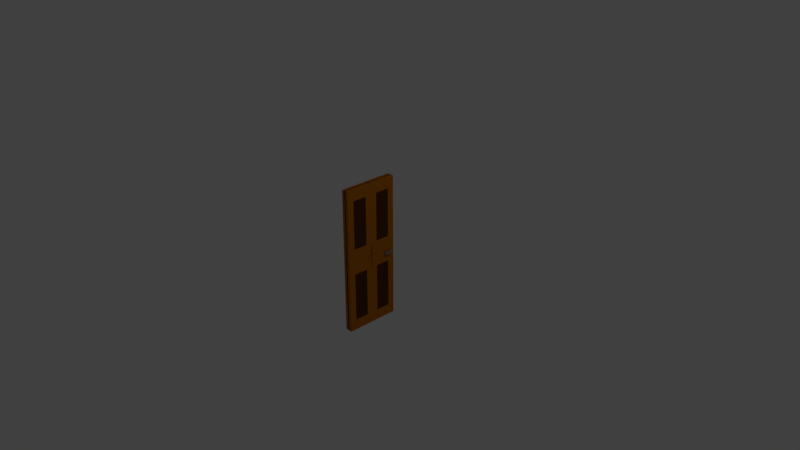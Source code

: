 # Source: door.blend  (saved by Blender 2.79.0; exported with 4.5.12 LTS)
import bpy
from mathutils import Matrix  # noqa: F401  (used for matrix-valued properties, if any)

bpy.ops.wm.read_factory_settings(use_empty=True)
scene = bpy.context.scene
scene.name = 'Scene'

# ---- collections
col_collection_1 = bpy.data.collections.new('Collection 1'); scene.collection.children.link(col_collection_1)

# ---- materials (node trees are filled in below, after node groups)
mat_handle = bpy.data.materials.new('Handle')
mat_handle.alpha_threshold = 0.0
mat_handle.use_transparent_shadow = False
mat_handle.diffuse_color = (0.2418, 0.2418, 0.2418, 1.0)
mat_handle.roughness = 0.5
mat_door_base = bpy.data.materials.new('Door Base')
mat_door_base.alpha_threshold = 0.0
mat_door_base.use_transparent_shadow = False
mat_door_base.diffuse_color = (0.477, 0.1504, 0.004648, 1.0)
mat_door_base.roughness = 0.5
mat_door_base.line_color = (0.0, 0.0, 0.0, 1.0)
mat_door_detail = bpy.data.materials.new('Door Detail')
mat_door_detail.alpha_threshold = 0.0
mat_door_detail.use_transparent_shadow = False
mat_door_detail.diffuse_color = (0.08836, 0.02928, 0.006681, 1.0)
mat_door_detail.roughness = 0.5
mat_handle_001 = bpy.data.materials.new('Handle.001')
mat_handle_001.alpha_threshold = 0.0
mat_handle_001.use_transparent_shadow = False
mat_handle_001.diffuse_color = (0.2418, 0.2418, 0.2418, 1.0)
mat_handle_001.roughness = 0.5

# ---- material node trees

# ---- world
world_world = bpy.data.worlds.new('World'); scene.world = world_world
world_world.color = (0.05088, 0.05088, 0.05088)
world_world.use_sun_shadow = False
world_world.sun_shadow_jitter_overblur = 0.0
world_world.cycles.sampling_method = 'MANUAL'

# ---- cameras
cam_camera = bpy.data.cameras.new('Camera')
cam_camera.clip_end = 100.0
cam_camera.lens = 35.0
cam_camera.sensor_width = 32.0
cam_camera.sensor_height = 18.0
cam_camera.ortho_scale = 7.314
cam_camera.dof.focus_distance = 0.0
cam_camera.dof.aperture_fstop = 128.0

# ---- lights
light_lamp = bpy.data.lights.new('Lamp', 'POINT')
light_lamp.transmission_factor = 0.0
light_lamp.cutoff_distance = 30.0
light_lamp.energy = 100.0
light_lamp.shadow_buffer_clip_start = 1.001
light_lamp.shadow_soft_size = 0.1
light_lamp.shadow_maximum_resolution = 0.006
light_lamp.use_absolute_resolution = True

# ---- meshes
me_cube_001 = bpy.data.meshes.new('Cube.001')
me_cube_001.from_pydata([(1.0, -1.0, -1.0), (1.0, -1.0, 1.0), (1.0, 1.0, -1.0), (1.0, 1.0, 1.0), (0.7143, 1.0, -1.0), (0.4286, 1.0, -1.0), (0.1429, 1.0, -1.0), (0.1429, 1.0, 1.0), (0.4286, 1.0, 1.0), (0.7143, 1.0, 1.0), (0.1429, -1.0, -1.0), (0.4286, -1.0, -1.0), (0.7143, -1.0, -1.0), (0.7143, -1.0, 1.0), (0.4286, -1.0, 1.0), (0.1429, -1.0, 1.0), (1.0, -1.0, 1.0), (1.0, -1.0, -1.0), (0.7143, -1.0, -1.0), (0.7143, -1.0, 1.0), (1.0, -1.0, 1.0), (1.0, -1.0, -1.0), (0.7143, -1.0, -1.0), (0.7143, -1.0, 1.0), (1.0, -8.0, 1.0), (1.0, -8.0, -1.0), (0.7143, -8.0, -1.0), (0.7143, -8.0, 1.0)], [], [(4, 9, 3, 2), (2, 3, 1, 0), (4, 2, 0, 12), (3, 9, 13, 1), (9, 8, 14, 13), (8, 7, 15, 14), (6, 5, 11, 10), (5, 4, 12, 11), (0, 1, 16, 17), (12, 13, 14, 11), (11, 14, 15, 10), (15, 7, 6, 10), (6, 7, 8, 5), (5, 8, 9, 4), (12, 0, 17, 18), (1, 13, 19, 16), (13, 12, 18, 19), (22, 21, 25, 26), (23, 22, 26, 27), (16, 19, 23, 20), (17, 16, 20, 21), (19, 18, 22, 23), (18, 17, 21, 22), (25, 24, 27, 26), (20, 23, 27, 24), (21, 20, 24, 25)])
me_cube_001.materials.append(mat_handle)
me_cube_001.use_remesh_preserve_volume = False
me_cube_001.use_remesh_preserve_attributes = False
me_cube_001.use_mirror_vertex_groups = False
me_cube_001.update()
me_cube = bpy.data.meshes.new('Cube')
me_cube.from_pydata([(0.09913, 0.0009829, 0.9965), (0.09913, -0.3778, 0.9965), (0.04185, -0.3778, 0.9965), (0.04185, 0.000983, 0.9965), (0.09913, 0.0009828, 1.999), (0.09913, -0.3778, 1.999), (0.04185, -0.3778, 1.999), (0.04185, 0.0009829, 1.999), (0.09913, 0.0009828, 1.85), (0.09913, -0.3778, 1.85), (0.04185, -0.3778, 1.85), (0.04185, 0.0009829, 1.85), (0.09913, 0.0009829, 1.178), (0.09913, -0.3778, 1.178), (0.04185, -0.3778, 1.178), (0.04185, 0.000983, 1.178), (0.09913, -0.2884, 0.9965), (0.04185, -0.2884, 0.9965), (0.09913, -0.2884, 1.999), (0.04185, -0.2884, 1.999), (0.04185, -0.2884, 1.85), (0.09957, -0.2884, 1.85), (0.09957, -0.2884, 1.178), (0.04185, -0.2884, 1.178), (0.04185, -0.08898, 0.9965), (0.04185, -0.08898, 1.999), (0.04185, -0.08898, 1.85), (0.04185, -0.08898, 1.178), (0.09913, -0.08898, 0.9965), (0.09913, -0.08898, 1.999), (0.09957, -0.08898, 1.85), (0.09957, -0.08898, 1.178), (-8.196e-08, 0.0009829, 0.9965), (-8.196e-08, -0.3778, 0.9965), (0.05728, -0.3778, 0.9965), (0.05728, 0.000983, 0.9965), (-9.686e-08, 0.0009828, 1.999), (-6.333e-08, -0.3778, 1.999), (0.05728, -0.3778, 1.999), (0.05728, 0.0009829, 1.999), (-9.313e-08, 0.0009828, 1.85), (-6.333e-08, -0.3778, 1.85), (0.05728, -0.3778, 1.85), (0.05728, 0.0009829, 1.85), (-8.568e-08, 0.0009829, 1.178), (-7.823e-08, -0.3778, 1.178), (0.05728, -0.3778, 1.178), (0.05728, 0.000983, 1.178), (-8.196e-08, -0.2884, 0.9965), (0.05728, -0.2884, 0.9965), (-7.078e-08, -0.2884, 1.999), (0.05728, -0.2884, 1.999), (0.05728, -0.2884, 1.85), (-0.0004332, -0.2884, 1.85), (-0.0004332, -0.2884, 1.178), (0.05728, -0.2884, 1.178), (0.05728, -0.08898, 0.9965), (0.05728, -0.08898, 1.999), (0.05728, -0.08898, 1.85), (0.05728, -0.08898, 1.178), (-8.196e-08, -0.08898, 0.9965), (-8.941e-08, -0.08898, 1.999), (-0.0004332, -0.08898, 1.85), (-0.0004332, -0.08898, 1.178), (0.09913, -0.749, 0.9965), (0.09913, -0.3702, 0.9965), (0.04185, -0.3702, 0.9965), (0.04185, -0.749, 0.9965), (0.09913, -0.749, 1.999), (0.09913, -0.3702, 1.999), (0.04185, -0.3702, 1.999), (0.04185, -0.749, 1.999), (0.09913, -0.749, 1.85), (0.09913, -0.3702, 1.85), (0.04185, -0.3702, 1.85), (0.04185, -0.749, 1.85), (0.09913, -0.749, 1.178), (0.09913, -0.3702, 1.178), (0.04185, -0.3702, 1.178), (0.04185, -0.749, 1.178), (0.09913, -0.4596, 0.9965), (0.04185, -0.4596, 0.9965), (0.09913, -0.4596, 1.999), (0.04185, -0.4596, 1.999), (0.04185, -0.4596, 1.85), (0.09957, -0.4596, 1.85), (0.09957, -0.4596, 1.178), (0.04185, -0.4596, 1.178), (0.04185, -0.6591, 0.9965), (0.04185, -0.6591, 1.999), (0.04185, -0.6591, 1.85), (0.04185, -0.6591, 1.178), (0.09913, -0.6591, 0.9965), (0.09913, -0.6591, 1.999), (0.09957, -0.6591, 1.85), (0.09957, -0.6591, 1.178), (-8.196e-08, -0.749, 0.9965), (-8.196e-08, -0.3702, 0.9965), (0.05728, -0.3702, 0.9965), (0.05728, -0.749, 0.9965), (-9.686e-08, -0.749, 1.999), (-6.333e-08, -0.3702, 1.999), (0.05728, -0.3702, 1.999), (0.05728, -0.749, 1.999), (-9.313e-08, -0.749, 1.85), (-6.333e-08, -0.3702, 1.85), (0.05728, -0.3702, 1.85), (0.05728, -0.749, 1.85), (-8.568e-08, -0.749, 1.178), (-7.823e-08, -0.3702, 1.178), (0.05728, -0.3702, 1.178), (0.05728, -0.749, 1.178), (-8.196e-08, -0.4596, 0.9965), (0.05728, -0.4596, 0.9965), (-7.078e-08, -0.4596, 1.999), (0.05728, -0.4596, 1.999), (0.05728, -0.4596, 1.85), (-0.0004332, -0.4596, 1.85), (-0.0004332, -0.4596, 1.178), (0.05728, -0.4596, 1.178), (0.05728, -0.6591, 0.9965), (0.05728, -0.6591, 1.999), (0.05728, -0.6591, 1.85), (0.05728, -0.6591, 1.178), (-8.196e-08, -0.6591, 0.9965), (-8.941e-08, -0.6591, 1.999), (-0.0004332, -0.6591, 1.85), (-0.0004332, -0.6591, 1.178), (0.09913, 0.0009829, 1.002), (0.09913, -0.3778, 1.002), (0.04185, -0.3778, 1.002), (0.04185, 0.000983, 1.002), (0.09913, 0.0009828, -0.0006069), (0.09913, -0.3778, -0.0006069), (0.04185, -0.3778, -0.0006069), (0.04185, 0.0009829, -0.0006069), (0.09913, 0.0009828, 0.1486), (0.09913, -0.3778, 0.1486), (0.04185, -0.3778, 0.1486), (0.04185, 0.0009829, 0.1486), (0.09913, 0.0009829, 0.821), (0.09913, -0.3778, 0.821), (0.04185, -0.3778, 0.821), (0.04185, 0.000983, 0.821), (0.09913, -0.2884, 1.002), (0.04185, -0.2884, 1.002), (0.09913, -0.2884, -0.0006069), (0.04185, -0.2884, -0.0006069), (0.04185, -0.2884, 0.1486), (0.09957, -0.2884, 0.1486), (0.09957, -0.2884, 0.821), (0.04185, -0.2884, 0.821), (0.04185, -0.08898, 1.002), (0.04185, -0.08898, -0.0006069), (0.04185, -0.08898, 0.1486), (0.04185, -0.08898, 0.821), (0.09913, -0.08898, 1.002), (0.09913, -0.08898, -0.0006069), (0.09957, -0.08898, 0.1486), (0.09957, -0.08898, 0.821), (-8.196e-08, 0.0009829, 1.002), (-8.196e-08, -0.3778, 1.002), (0.05728, -0.3778, 1.002), (0.05728, 0.000983, 1.002), (-9.686e-08, 0.0009828, -0.0006069), (-6.333e-08, -0.3778, -0.0006069), (0.05728, -0.3778, -0.0006069), (0.05728, 0.0009829, -0.0006069), (-9.313e-08, 0.0009828, 0.1486), (-6.333e-08, -0.3778, 0.1486), (0.05728, -0.3778, 0.1486), (0.05728, 0.0009829, 0.1486), (-8.568e-08, 0.0009829, 0.821), (-7.823e-08, -0.3778, 0.821), (0.05728, -0.3778, 0.821), (0.05728, 0.000983, 0.821), (-8.196e-08, -0.2884, 1.002), (0.05728, -0.2884, 1.002), (-7.078e-08, -0.2884, -0.0006069), (0.05728, -0.2884, -0.0006069), (0.05728, -0.2884, 0.1486), (-0.0004332, -0.2884, 0.1486), (-0.0004332, -0.2884, 0.821), (0.05728, -0.2884, 0.821), (0.05728, -0.08898, 1.002), (0.05728, -0.08898, -0.0006069), (0.05728, -0.08898, 0.1486), (0.05728, -0.08898, 0.821), (-8.196e-08, -0.08898, 1.002), (-8.941e-08, -0.08898, -0.0006069), (-0.0004332, -0.08898, 0.1486), (-0.0004332, -0.08898, 0.821), (0.09913, -0.749, 1.002), (0.09913, -0.3702, 1.002), (0.04185, -0.3702, 1.002), (0.04185, -0.749, 1.002), (0.09913, -0.749, -0.0006069), (0.09913, -0.3702, -0.0006069), (0.04185, -0.3702, -0.0006069), (0.04185, -0.749, -0.0006069), (0.09913, -0.749, 0.1486), (0.09913, -0.3702, 0.1486), (0.04185, -0.3702, 0.1486), (0.04185, -0.749, 0.1486), (0.09913, -0.749, 0.821), (0.09913, -0.3702, 0.821), (0.04185, -0.3702, 0.821), (0.04185, -0.749, 0.821), (0.09913, -0.4596, 1.002), (0.04185, -0.4596, 1.002), (0.09913, -0.4596, -0.0006069), (0.04185, -0.4596, -0.0006069), (0.04185, -0.4596, 0.1486), (0.09957, -0.4596, 0.1486), (0.09957, -0.4596, 0.821), (0.04185, -0.4596, 0.821), (0.04185, -0.6591, 1.002), (0.04185, -0.6591, -0.0006069), (0.04185, -0.6591, 0.1486), (0.04185, -0.6591, 0.821), (0.09913, -0.6591, 1.002), (0.09913, -0.6591, -0.0006069), (0.09957, -0.6591, 0.1486), (0.09957, -0.6591, 0.821), (-8.196e-08, -0.749, 1.002), (-8.196e-08, -0.3702, 1.002), (0.05728, -0.3702, 1.002), (0.05728, -0.749, 1.002), (-9.686e-08, -0.749, -0.0006069), (-6.333e-08, -0.3702, -0.0006069), (0.05728, -0.3702, -0.0006069), (0.05728, -0.749, -0.0006069), (-9.313e-08, -0.749, 0.1486), (-6.333e-08, -0.3702, 0.1486), (0.05728, -0.3702, 0.1486), (0.05728, -0.749, 0.1486), (-8.568e-08, -0.749, 0.821), (-7.823e-08, -0.3702, 0.821), (0.05728, -0.3702, 0.821), (0.05728, -0.749, 0.821), (-8.196e-08, -0.4596, 1.002), (0.05728, -0.4596, 1.002), (-7.078e-08, -0.4596, -0.0006069), (0.05728, -0.4596, -0.0006069), (0.05728, -0.4596, 0.1486), (-0.0004332, -0.4596, 0.1486), (-0.0004332, -0.4596, 0.821), (0.05728, -0.4596, 0.821), (0.05728, -0.6591, 1.002), (0.05728, -0.6591, -0.0006069), (0.05728, -0.6591, 0.1486), (0.05728, -0.6591, 0.821), (-8.196e-08, -0.6591, 1.002), (-8.941e-08, -0.6591, -0.0006069), (-0.0004332, -0.6591, 0.1486), (-0.0004332, -0.6591, 0.821)], [], [(16, 1, 2, 17), (18, 19, 6, 5), (21, 18, 5, 9), (9, 5, 6, 10), (26, 25, 7, 11), (12, 0, 3, 15), (4, 8, 11, 7), (27, 26, 11, 15), (13, 9, 10, 14), (22, 21, 9, 13), (16, 22, 13, 1), (1, 13, 14, 2), (24, 27, 15, 3), (8, 12, 15, 11), (2, 14, 23, 17), (28, 31, 22, 16), (31, 30, 21, 22), (14, 10, 20, 23), (10, 6, 19, 20), (30, 29, 18, 21), (29, 25, 19, 18), (28, 16, 17, 24), (0, 28, 24, 3), (4, 7, 25, 29), (8, 4, 29, 30), (12, 8, 30, 31), (0, 12, 31, 28), (17, 23, 27, 24), (23, 20, 26, 27), (20, 19, 25, 26), (48, 49, 34, 33), (50, 37, 38, 51), (53, 41, 37, 50), (41, 42, 38, 37), (58, 43, 39, 57), (44, 47, 35, 32), (36, 39, 43, 40), (59, 47, 43, 58), (45, 46, 42, 41), (54, 45, 41, 53), (48, 33, 45, 54), (33, 34, 46, 45), (56, 35, 47, 59), (40, 43, 47, 44), (34, 49, 55, 46), (60, 48, 54, 63), (63, 54, 53, 62), (46, 55, 52, 42), (42, 52, 51, 38), (62, 53, 50, 61), (61, 50, 51, 57), (60, 56, 49, 48), (32, 35, 56, 60), (36, 61, 57, 39), (40, 62, 61, 36), (44, 63, 62, 40), (32, 60, 63, 44), (49, 56, 59, 55), (55, 59, 58, 52), (52, 58, 57, 51), (80, 81, 66, 65), (82, 69, 70, 83), (85, 73, 69, 82), (73, 74, 70, 69), (90, 75, 71, 89), (76, 79, 67, 64), (68, 71, 75, 72), (91, 79, 75, 90), (77, 78, 74, 73), (86, 77, 73, 85), (80, 65, 77, 86), (65, 66, 78, 77), (88, 67, 79, 91), (72, 75, 79, 76), (66, 81, 87, 78), (92, 80, 86, 95), (95, 86, 85, 94), (78, 87, 84, 74), (74, 84, 83, 70), (94, 85, 82, 93), (93, 82, 83, 89), (92, 88, 81, 80), (64, 67, 88, 92), (68, 93, 89, 71), (72, 94, 93, 68), (76, 95, 94, 72), (64, 92, 95, 76), (81, 88, 91, 87), (87, 91, 90, 84), (84, 90, 89, 83), (112, 97, 98, 113), (114, 115, 102, 101), (117, 114, 101, 105), (105, 101, 102, 106), (122, 121, 103, 107), (108, 96, 99, 111), (100, 104, 107, 103), (123, 122, 107, 111), (109, 105, 106, 110), (118, 117, 105, 109), (112, 118, 109, 97), (97, 109, 110, 98), (120, 123, 111, 99), (104, 108, 111, 107), (98, 110, 119, 113), (124, 127, 118, 112), (127, 126, 117, 118), (110, 106, 116, 119), (106, 102, 115, 116), (126, 125, 114, 117), (125, 121, 115, 114), (124, 112, 113, 120), (96, 124, 120, 99), (100, 103, 121, 125), (104, 100, 125, 126), (108, 104, 126, 127), (96, 108, 127, 124), (113, 119, 123, 120), (119, 116, 122, 123), (116, 115, 121, 122), (144, 145, 130, 129), (146, 133, 134, 147), (149, 137, 133, 146), (137, 138, 134, 133), (154, 139, 135, 153), (140, 143, 131, 128), (132, 135, 139, 136), (155, 143, 139, 154), (141, 142, 138, 137), (150, 141, 137, 149), (144, 129, 141, 150), (129, 130, 142, 141), (152, 131, 143, 155), (136, 139, 143, 140), (130, 145, 151, 142), (156, 144, 150, 159), (159, 150, 149, 158), (142, 151, 148, 138), (138, 148, 147, 134), (158, 149, 146, 157), (157, 146, 147, 153), (156, 152, 145, 144), (128, 131, 152, 156), (132, 157, 153, 135), (136, 158, 157, 132), (140, 159, 158, 136), (128, 156, 159, 140), (145, 152, 155, 151), (151, 155, 154, 148), (148, 154, 153, 147), (176, 161, 162, 177), (178, 179, 166, 165), (181, 178, 165, 169), (169, 165, 166, 170), (186, 185, 167, 171), (172, 160, 163, 175), (164, 168, 171, 167), (187, 186, 171, 175), (173, 169, 170, 174), (182, 181, 169, 173), (176, 182, 173, 161), (161, 173, 174, 162), (184, 187, 175, 163), (168, 172, 175, 171), (162, 174, 183, 177), (188, 191, 182, 176), (191, 190, 181, 182), (174, 170, 180, 183), (170, 166, 179, 180), (190, 189, 178, 181), (189, 185, 179, 178), (188, 176, 177, 184), (160, 188, 184, 163), (164, 167, 185, 189), (168, 164, 189, 190), (172, 168, 190, 191), (160, 172, 191, 188), (177, 183, 187, 184), (183, 180, 186, 187), (180, 179, 185, 186), (208, 193, 194, 209), (210, 211, 198, 197), (213, 210, 197, 201), (201, 197, 198, 202), (218, 217, 199, 203), (204, 192, 195, 207), (196, 200, 203, 199), (219, 218, 203, 207), (205, 201, 202, 206), (214, 213, 201, 205), (208, 214, 205, 193), (193, 205, 206, 194), (216, 219, 207, 195), (200, 204, 207, 203), (194, 206, 215, 209), (220, 223, 214, 208), (223, 222, 213, 214), (206, 202, 212, 215), (202, 198, 211, 212), (222, 221, 210, 213), (221, 217, 211, 210), (220, 208, 209, 216), (192, 220, 216, 195), (196, 199, 217, 221), (200, 196, 221, 222), (204, 200, 222, 223), (192, 204, 223, 220), (209, 215, 219, 216), (215, 212, 218, 219), (212, 211, 217, 218), (240, 241, 226, 225), (242, 229, 230, 243), (245, 233, 229, 242), (233, 234, 230, 229), (250, 235, 231, 249), (236, 239, 227, 224), (228, 231, 235, 232), (251, 239, 235, 250), (237, 238, 234, 233), (246, 237, 233, 245), (240, 225, 237, 246), (225, 226, 238, 237), (248, 227, 239, 251), (232, 235, 239, 236), (226, 241, 247, 238), (252, 240, 246, 255), (255, 246, 245, 254), (238, 247, 244, 234), (234, 244, 243, 230), (254, 245, 242, 253), (253, 242, 243, 249), (252, 248, 241, 240), (224, 227, 248, 252), (228, 253, 249, 231), (232, 254, 253, 228), (236, 255, 254, 232), (224, 252, 255, 236), (241, 248, 251, 247), (247, 251, 250, 244), (244, 250, 249, 243)])
me_cube.polygons.foreach_set('material_index', [0, 0, 0, 0, 0, 0, 0, 0, 0, 0, 0, 0, 0, 0, 0, 0, 1, 0, 0, 0, 0, 0, 0, 0, 0, 0, 0, 0, 0, 0, 0, 0, 0, 0, 0, 0, 0, 0, 0, 0, 0, 0, 0, 0, 0, 0, 1, 0, 0, 0, 0, 0, 0, 0, 0, 0, 0, 0, 0, 0, 0, 0, 0, 0, 0, 0, 0, 0, 0, 0, 0, 0, 0, 0, 0, 0, 1, 0, 0, 0, 0, 0, 0, 0, 0, 0, 0, 0, 0, 0, 0, 0, 0, 0, 0, 0, 0, 0, 0, 0, 0, 0, 0, 0, 0, 0, 1, 0, 0, 0, 0, 0, 0, 0, 0, 0, 0, 0, 0, 0, 0, 0, 0, 0, 0, 0, 0, 0, 0, 0, 0, 0, 0, 0, 0, 0, 1, 0, 0, 0, 0, 0, 0, 0, 0, 0, 0, 0, 0, 0, 0, 0, 0, 0, 0, 0, 0, 0, 0, 0, 0, 0, 0, 0, 0, 0, 1, 0, 0, 0, 0, 0, 0, 0, 0, 0, 0, 0, 0, 0, 0, 0, 0, 0, 0, 0, 0, 0, 0, 0, 0, 0, 0, 0, 0, 0, 1, 0, 0, 0, 0, 0, 0, 0, 0, 0, 0, 0, 0, 0, 0, 0, 0, 0, 0, 0, 0, 0, 0, 0, 0, 0, 0, 0, 0, 0, 1, 0, 0, 0, 0, 0, 0, 0, 0, 0, 0, 0, 0, 0])
me_cube.materials.append(mat_door_base)
me_cube.materials.append(mat_door_detail)
me_cube.use_remesh_preserve_volume = False
me_cube.use_remesh_preserve_attributes = False
me_cube.use_mirror_vertex_groups = False
me_cube.update()
me_cube_002 = bpy.data.meshes.new('Cube.002')
me_cube_002.from_pydata([(1.0, -1.0, -1.0), (1.0, -1.0, 1.0), (1.0, 1.0, -1.0), (1.0, 1.0, 1.0), (0.7143, 1.0, -1.0), (0.4286, 1.0, -1.0), (0.1429, 1.0, -1.0), (0.1429, 1.0, 1.0), (0.4286, 1.0, 1.0), (0.7143, 1.0, 1.0), (0.1429, -1.0, -1.0), (0.4286, -1.0, -1.0), (0.7143, -1.0, -1.0), (0.7143, -1.0, 1.0), (0.4286, -1.0, 1.0), (0.1429, -1.0, 1.0), (1.0, -1.0, 1.0), (1.0, -1.0, -1.0), (0.7143, -1.0, -1.0), (0.7143, -1.0, 1.0), (1.0, -1.0, 1.0), (1.0, -1.0, -1.0), (0.7143, -1.0, -1.0), (0.7143, -1.0, 1.0), (1.0, -8.0, 1.0), (1.0, -8.0, -1.0), (0.7143, -8.0, -1.0), (0.7143, -8.0, 1.0)], [], [(4, 9, 3, 2), (2, 3, 1, 0), (4, 2, 0, 12), (3, 9, 13, 1), (9, 8, 14, 13), (8, 7, 15, 14), (6, 5, 11, 10), (5, 4, 12, 11), (0, 1, 16, 17), (12, 13, 14, 11), (11, 14, 15, 10), (15, 7, 6, 10), (6, 7, 8, 5), (5, 8, 9, 4), (12, 0, 17, 18), (1, 13, 19, 16), (13, 12, 18, 19), (22, 21, 25, 26), (23, 22, 26, 27), (16, 19, 23, 20), (17, 16, 20, 21), (19, 18, 22, 23), (18, 17, 21, 22), (25, 24, 27, 26), (20, 23, 27, 24), (21, 20, 24, 25)])
me_cube_002.materials.append(mat_handle_001)
me_cube_002.use_remesh_preserve_volume = False
me_cube_002.use_remesh_preserve_attributes = False
me_cube_002.use_mirror_vertex_groups = False
me_cube_002.update()

# ---- objects
ob_handle_1 = bpy.data.objects.new('Handle 1', me_cube_001)
ob_door = bpy.data.objects.new('Door', me_cube)
ob_lamp = bpy.data.objects.new('Lamp', light_lamp)
ob_camera = bpy.data.objects.new('Camera', cam_camera)
ob_handle_2 = bpy.data.objects.new('Handle 2', me_cube_002)

# ---- transforms, parenting, visibility, modifiers, constraints
ob_handle_1.location = (0.0, 0.3132, -0.04973)
ob_handle_1.rotation_euler = (0.0, -3.142, -0.0)
ob_handle_1.scale = (0.09, 0.0125, 0.0125)
ob_handle_1.lineart.crease_threshold = 0.0
ob_door.location = (-0.04957, 0.374, -0.9994)
ob_door.lock_rotations_4d = False
ob_door.empty_display_type = 'ARROWS'
ob_door.lineart.crease_threshold = 0.0
ob_lamp.location = (4.076, 1.005, 5.904)
ob_lamp.rotation_euler = (0.6503, 0.05522, 1.866)
ob_lamp.lock_rotations_4d = False
ob_lamp.empty_display_type = 'ARROWS'
ob_lamp.color = (0.0, 0.0, 0.0, 0.0)
ob_lamp.lineart.crease_threshold = 0.0
ob_camera.location = (7.481, -6.508, 5.344)
ob_camera.rotation_euler = (1.109, 0.0, 0.8149)
ob_camera.lock_rotations_4d = False
ob_camera.empty_display_type = 'ARROWS'
ob_camera.color = (0.0, 0.0, 0.0, 0.0)
ob_camera.display_type = 'WIRE'
ob_camera.lineart.crease_threshold = 0.0
ob_handle_2.location = (0.0, 0.3132, -0.04973)
ob_handle_2.scale = (0.09, 0.0125, 0.0125)
ob_handle_2.lineart.crease_threshold = 0.0

# ---- collection membership
col_collection_1.objects.link(ob_handle_1)
col_collection_1.objects.link(ob_door)
col_collection_1.objects.link(ob_lamp)
col_collection_1.objects.link(ob_camera)
col_collection_1.objects.link(ob_handle_2)

# ---- scene / render settings (as saved in the file)
scene.camera = ob_camera
scene.frame_start = 1; scene.frame_end = 250; scene.frame_set(1)
scene.render.engine = 'BLENDER_EEVEE_NEXT'
scene.render.resolution_percentage = 50
scene.render.dither_intensity = 0.0
scene.cycles.use_denoising = False
scene.cycles.samples = 128
scene.cycles.sampling_pattern = 'TABULATED_SOBOL'
scene.cycles.use_adaptive_sampling = False
scene.cycles.use_light_tree = False
scene.cycles.blur_glossy = 0.0
scene.cycles.sample_clamp_indirect = 0.0
scene.view_settings.view_transform = 'Standard'
bpy.context.view_layer.update()

